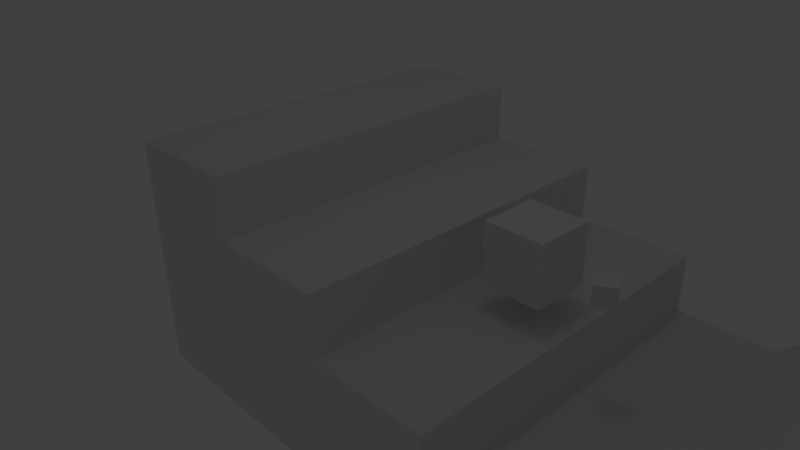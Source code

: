 # Source: stairs_webcam.blend  (saved by Blender 2.53.1; exported with 4.5.12 LTS)
import bpy
from mathutils import Matrix  # noqa: F401  (used for matrix-valued properties, if any)

bpy.ops.wm.read_factory_settings(use_empty=True)
scene = bpy.context.scene
scene.name = 'Scene'

# ---- collections
col_collection_1 = bpy.data.collections.new('Collection 1'); scene.collection.children.link(col_collection_1)

# ---- materials (node trees are filled in below, after node groups)
mat_material = bpy.data.materials.new('Material')
mat_material.alpha_threshold = 0.0
mat_material.use_transparent_shadow = False
mat_material.preview_render_type = 'CUBE'
mat_material.roughness = 0.5
mat_material.line_color = (0.0, 0.0, 0.0, 1.0)
mat_material_001 = bpy.data.materials.new('Material.001')
mat_material_001.alpha_threshold = 0.0
mat_material_001.use_transparent_shadow = False
mat_material_001.preview_render_type = 'CUBE'
mat_material_001.roughness = 0.5
mat_material_001.line_color = (0.0, 0.0, 0.0, 1.0)

# ---- material node trees

# ---- world
world_world = bpy.data.worlds.new('World'); scene.world = world_world
world_world.color = (0.05088, 0.05088, 0.05088)
world_world.use_sun_shadow = False
world_world.sun_shadow_jitter_overblur = 0.0
world_world.cycles.sampling_method = 'MANUAL'
world_world.cycles.sample_map_resolution = 256

# ---- cameras
cam_camera = bpy.data.cameras.new('Camera')
cam_camera.clip_end = 100.0
cam_camera.lens = 35.0
cam_camera.ortho_scale = 7.314
cam_camera.dof.focus_distance = 0.0
cam_camera.dof.aperture_fstop = 128.0

# ---- lights
light_lamp = bpy.data.lights.new('Lamp', 'POINT')
light_lamp.transmission_factor = 0.0
light_lamp.cutoff_distance = 30.0
light_lamp.energy = 100.0
light_lamp.shadow_buffer_clip_start = 1.001
light_lamp.shadow_soft_size = 1.0
light_lamp.shadow_maximum_resolution = 0.006
light_lamp.use_absolute_resolution = True
light_lamp.cycles.use_multiple_importance_sampling = False

# ---- meshes
me_cube_003 = bpy.data.meshes.new('Cube.003')
me_cube_003.from_pydata([(5.388, 1.0, -0.1759), (5.388, -1.0, -0.1759), (3.388, -1.0, -0.1759), (3.388, 1.0, -0.1759), (5.388, 1.0, 1.824), (5.388, -1.0, 1.824), (3.388, -1.0, 1.824), (3.388, 1.0, 1.824), (4.388, -1.0, -0.1759), (5.388, -5.96e-08, -0.1759), (4.388, 1.0, -0.1759), (3.388, 2.98e-07, -0.1759), (5.388, -5.364e-07, 1.824), (4.388, -1.0, 1.824), (3.388, 1.788e-07, 1.824), (4.388, 1.0, 1.824), (5.388, -1.0, 0.8241), (5.388, 1.0, 0.8241), (3.388, -1.0, 0.8241), (3.388, 1.0, 0.8241), (4.388, 1.192e-07, -0.1759), (4.388, -1.788e-07, 1.824), (5.388, -2.98e-07, 0.8241), (4.388, -1.0, 0.8241), (3.388, 2.384e-07, 0.8241), (4.388, 1.0, 0.8241), (4.888, -1.0, -0.1759), (3.888, -1.0, -0.1759), (5.388, 0.5, -0.1759), (5.388, -0.5, -0.1759), (4.888, 1.0, -0.1759), (3.888, 1.0, -0.1759), (3.388, -0.5, -0.1759), (3.388, 0.5, -0.1759), (5.388, 0.5, 1.824), (5.388, -0.5, 1.824), (4.888, -1.0, 1.824), (3.888, -1.0, 1.824), (3.388, -0.5, 1.824), (3.388, 0.5, 1.824), (4.888, 1.0, 1.824), (3.888, 1.0, 1.824), (5.388, -1.0, 0.3241), (5.388, -1.0, 1.324), (5.388, 1.0, 0.3241), (5.388, 1.0, 1.324), (3.388, -1.0, 0.3241), (3.388, -1.0, 1.324), (3.388, 1.0, 0.3241), (3.388, 1.0, 1.324), (4.388, -0.5, -0.1759), (4.888, 2.98e-08, -0.1759), (4.388, 0.5, -0.1759), (3.888, 2.086e-07, -0.1759), (3.888, 0.0, 1.824), (4.388, 0.5, 1.824), (4.888, -3.576e-07, 1.824), (4.388, -0.5, 1.824), (5.388, -4.172e-07, 1.324), (5.388, 0.5, 0.8241), (5.388, -1.788e-07, 0.3241), (5.388, -0.5, 0.8241), (4.388, -1.0, 1.324), (4.888, -1.0, 0.8241), (4.388, -1.0, 0.3241), (3.888, -1.0, 0.8241), (3.388, 2.086e-07, 1.324), (3.388, -0.5, 0.8241), (3.388, 2.682e-07, 0.3241), (3.388, 0.5, 0.8241), (4.388, 1.0, 0.3241), (4.888, 1.0, 0.8241), (4.388, 1.0, 1.324), (3.888, 1.0, 0.8241), (4.888, -0.5, -0.1759), (4.888, 0.5, -0.1759), (3.888, -0.5, -0.1759), (3.888, 0.5, -0.1759), (3.888, 0.5, 1.824), (4.888, 0.5, 1.824), (3.888, -0.5, 1.824), (4.888, -0.5, 1.824), (5.388, 0.5, 1.324), (5.388, 0.5, 0.3241), (5.388, -0.5, 1.324), (5.388, -0.5, 0.3241), (4.888, -1.0, 1.324), (4.888, -1.0, 0.3241), (3.888, -1.0, 1.324), (3.888, -1.0, 0.3241), (3.388, -0.5, 1.324), (3.388, -0.5, 0.3241), (3.388, 0.5, 1.324), (3.388, 0.5, 0.3241), (4.888, 1.0, 0.3241), (4.888, 1.0, 1.324), (3.888, 1.0, 0.3241), (3.888, 1.0, 1.324)], [], [(29, 1, 26, 74), (9, 29, 74, 51), (74, 26, 8, 50), (51, 74, 50, 20), (28, 9, 51, 75), (0, 28, 75, 30), (75, 51, 20, 52), (30, 75, 52, 10), (50, 8, 27, 76), (20, 50, 76, 53), (76, 27, 2, 32), (53, 76, 32, 11), (52, 20, 53, 77), (10, 52, 77, 31), (77, 53, 11, 33), (31, 77, 33, 3), (41, 7, 39, 78), (15, 41, 78, 55), (78, 39, 14, 54), (55, 78, 54, 21), (40, 15, 55, 79), (4, 40, 79, 34), (79, 55, 21, 56), (34, 79, 56, 12), (54, 14, 38, 80), (21, 54, 80, 57), (80, 38, 6, 37), (57, 80, 37, 13), (56, 21, 57, 81), (12, 56, 81, 35), (81, 57, 13, 36), (35, 81, 36, 5), (45, 4, 34, 82), (17, 45, 82, 59), (82, 34, 12, 58), (59, 82, 58, 22), (44, 17, 59, 83), (0, 44, 83, 28), (83, 59, 22, 60), (28, 83, 60, 9), (58, 12, 35, 84), (22, 58, 84, 61), (84, 35, 5, 43), (61, 84, 43, 16), (60, 22, 61, 85), (9, 60, 85, 29), (85, 61, 16, 42), (29, 85, 42, 1), (43, 5, 36, 86), (16, 43, 86, 63), (86, 36, 13, 62), (63, 86, 62, 23), (42, 16, 63, 87), (1, 42, 87, 26), (87, 63, 23, 64), (26, 87, 64, 8), (62, 13, 37, 88), (23, 62, 88, 65), (88, 37, 6, 47), (65, 88, 47, 18), (64, 23, 65, 89), (8, 64, 89, 27), (89, 65, 18, 46), (27, 89, 46, 2), (47, 6, 38, 90), (18, 47, 90, 67), (90, 38, 14, 66), (67, 90, 66, 24), (46, 18, 67, 91), (2, 46, 91, 32), (91, 67, 24, 68), (32, 91, 68, 11), (66, 14, 39, 92), (24, 66, 92, 69), (92, 39, 7, 49), (69, 92, 49, 19), (68, 24, 69, 93), (11, 68, 93, 33), (93, 69, 19, 48), (33, 93, 48, 3), (44, 0, 30, 94), (17, 44, 94, 71), (94, 30, 10, 70), (71, 94, 70, 25), (45, 17, 71, 95), (4, 45, 95, 40), (95, 71, 25, 72), (40, 95, 72, 15), (70, 10, 31, 96), (25, 70, 96, 73), (96, 31, 3, 48), (73, 96, 48, 19), (72, 25, 73, 97), (15, 72, 97, 41), (97, 73, 19, 49), (41, 97, 49, 7)])
me_cube_003.use_remesh_preserve_volume = False
me_cube_003.use_remesh_preserve_attributes = False
me_cube_003.use_mirror_vertex_groups = False
me_cube_003.update()
me_cube_002 = bpy.data.meshes.new('Cube.002')
me_cube_002.from_pydata([(-4.606, 7.527, -6.037), (-4.606, -7.527, -6.037), (-6.022, -7.527, -4.625), (-6.022, 7.527, -4.625), (6.022, 7.527, 4.625), (6.022, -7.527, 4.625), (4.606, -7.527, 6.037), (4.606, 7.527, 6.037)], [], [(4, 0, 7), (0, 3, 7), (2, 6, 7), (2, 7, 3), (1, 5, 6), (1, 6, 2), (0, 4, 1), (4, 5, 1), (4, 7, 6), (4, 6, 5), (0, 1, 2), (0, 2, 3)])
me_cube_002.use_remesh_preserve_volume = False
me_cube_002.use_remesh_preserve_attributes = False
me_cube_002.use_mirror_vertex_groups = False
me_cube_002.update()
me_cube = bpy.data.meshes.new('Cube')
me_cube.from_pydata([(-0.1276, -0.4763, -0.3487), (0.4763, -0.1276, -0.3487), (0.4763, -0.1276, 0.3487), (-0.1276, -0.4763, 0.3487), (-0.4763, 0.1276, -0.3487), (0.1276, 0.4763, -0.3487), (0.1276, 0.4763, 0.3487), (-0.4763, 0.1276, 0.3487)], [], [(4, 0, 3), (4, 3, 7), (2, 6, 7), (2, 7, 3), (1, 5, 2), (5, 6, 2), (0, 4, 1), (4, 5, 1), (4, 7, 6), (4, 6, 5), (0, 1, 2), (0, 2, 3)])
_uv = me_cube.uv_layers.new(name='UVTex')
_uv.uv.foreach_set('vector', [0.0, 0.0, 1.0, 0.0, 1.0, 1.0, 0.0, 0.0, 1.0, 1.0, 0.0, 1.0, 0.0, 0.0, 1.0, 0.0, 1.0, 1.0, 0.0, 0.0, 1.0, 1.0, 0.0, 1.0, 0.0, 0.0, 1.0, 0.0, 0.0, 1.0, 1.0, 0.0, 1.0, 1.0, 0.0, 1.0, 0.0, 0.0, 1.0, 0.0, 0.0, 1.0, 1.0, 0.0, 1.0, 1.0, 0.0, 1.0, 0.0, 0.0, 1.0, 0.0, 1.0, 1.0, 0.0, 0.0, 1.0, 1.0, 0.0, 1.0, 0.0, 0.0, 1.0, 0.0, 1.0, 1.0, 0.0, 0.0, 1.0, 1.0, 0.0, 1.0])
me_cube.materials.append(mat_material)
me_cube.use_remesh_preserve_volume = False
me_cube.use_remesh_preserve_attributes = False
me_cube.use_mirror_vertex_groups = False
me_cube.update()
me_cube_007 = bpy.data.meshes.new('Cube.007')
me_cube_007.from_pydata([(2.0, 6.033, -1.0), (2.0, -6.033, -1.0), (-2.0, -6.033, -1.0), (-2.0, 6.033, -1.0), (2.0, 6.033, 1.0), (2.0, -6.033, 1.0), (-2.0, -6.033, 1.0), (-2.0, 6.033, 1.0)], [], [(4, 0, 3), (4, 3, 7), (2, 6, 7), (2, 7, 3), (1, 5, 2), (5, 6, 2), (0, 4, 1), (4, 5, 1), (4, 7, 5), (7, 6, 5), (0, 1, 2), (0, 2, 3)])
_uv = me_cube_007.uv_layers.new(name='UVTex')
_uv.uv.foreach_set('vector', [1.0, 0.6781, 0.9731, 0.3016, 0.8318, 0.7011, 1.0, 0.6781, 0.8318, 0.7011, 0.8436, 1.0, 0.1441, 0.5021, 0.1158, 0.8071, 0.8436, 1.0, 0.1441, 0.5021, 0.8436, 1.0, 0.8318, 0.7011, 0.04742, 0.0, 0.0, 0.3829, 0.1441, 0.5021, 0.0, 0.3829, 0.1158, 0.8071, 0.1441, 0.5021, 0.9731, 0.3016, 1.0, 0.6781, 0.04742, 0.0, 1.0, 0.6781, 0.0, 0.3829, 0.04742, 0.0, 1.0, 0.6781, 0.8436, 1.0, 0.0, 0.3829, 0.8436, 1.0, 0.1158, 0.8071, 0.0, 0.3829, 0.9731, 0.3016, 0.04742, 0.0, 0.1441, 0.5021, 0.9731, 0.3016, 0.1441, 0.5021, 0.8318, 0.7011])
me_cube_007.materials.append(mat_material_001)
me_cube_007.use_remesh_preserve_volume = False
me_cube_007.use_remesh_preserve_attributes = False
me_cube_007.use_mirror_vertex_groups = False
me_cube_007.update()
me_cube_006 = bpy.data.meshes.new('Cube.006')
me_cube_006.from_pydata([(2.0, 6.033, -2.0), (2.0, -6.033, -2.0), (-2.0, -6.033, -2.0), (-2.0, 6.033, -2.0), (2.0, 6.033, 2.0), (2.0, -6.033, 2.0), (-2.0, -6.033, 2.0), (-2.0, 6.033, 2.0)], [], [(4, 0, 3), (4, 3, 7), (2, 6, 7), (2, 7, 3), (1, 5, 2), (5, 6, 2), (0, 4, 1), (4, 5, 1), (4, 7, 5), (7, 6, 5), (0, 1, 2), (0, 2, 3)])
_uv = me_cube_006.uv_layers.new(name='UVTex')
_uv.uv.foreach_set('vector', [1.0, 0.6781, 0.9731, 0.3016, 0.8318, 0.7011, 1.0, 0.6781, 0.8318, 0.7011, 0.8436, 1.0, 0.1441, 0.5021, 0.1158, 0.8071, 0.8436, 1.0, 0.1441, 0.5021, 0.8436, 1.0, 0.8318, 0.7011, 0.04742, 0.0, 0.0, 0.3829, 0.1441, 0.5021, 0.0, 0.3829, 0.1158, 0.8071, 0.1441, 0.5021, 0.9731, 0.3016, 1.0, 0.6781, 0.04742, 0.0, 1.0, 0.6781, 0.0, 0.3829, 0.04742, 0.0, 1.0, 0.6781, 0.8436, 1.0, 0.0, 0.3829, 0.8436, 1.0, 0.1158, 0.8071, 0.0, 0.3829, 0.9731, 0.3016, 0.04742, 0.0, 0.1441, 0.5021, 0.9731, 0.3016, 0.1441, 0.5021, 0.8318, 0.7011])
me_cube_006.materials.append(mat_material_001)
me_cube_006.use_remesh_preserve_volume = False
me_cube_006.use_remesh_preserve_attributes = False
me_cube_006.use_mirror_vertex_groups = False
me_cube_006.update()
me_cube_000 = bpy.data.meshes.new('Cube.000')
me_cube_000.from_pydata([(2.0, 6.033, -4.0), (2.0, -6.033, -4.0), (-2.0, -6.033, -4.0), (-2.0, 6.033, -4.0), (2.0, 6.033, 4.0), (2.0, -6.033, 4.0), (-2.0, -6.033, 4.0), (-2.0, 6.033, 4.0)], [], [(4, 0, 3), (4, 3, 7), (2, 6, 7), (2, 7, 3), (1, 5, 2), (5, 6, 2), (0, 4, 1), (4, 5, 1), (4, 7, 5), (7, 6, 5), (0, 1, 2), (0, 2, 3)])
_uv = me_cube_000.uv_layers.new(name='UVTex')
_uv.uv.foreach_set('vector', [1.0, 0.9414, 0.9743, 0.3901, 0.7824, 0.4843, 1.0, 0.9414, 0.7824, 0.4843, 0.784, 1.0, 0.1002, 0.1569, 0.0, 0.7834, 0.784, 1.0, 0.1002, 0.1569, 0.784, 1.0, 0.7824, 0.4843, 0.2769, 0.0, 0.1942, 0.6776, 0.1002, 0.1569, 0.1942, 0.6776, 0.0, 0.7834, 0.1002, 0.1569, 0.9743, 0.3901, 1.0, 0.9414, 0.2769, 0.0, 1.0, 0.9414, 0.1942, 0.6776, 0.2769, 0.0, 1.0, 0.9414, 0.784, 1.0, 0.1942, 0.6776, 0.784, 1.0, 0.0, 0.7834, 0.1942, 0.6776, 0.9743, 0.3901, 0.2769, 0.0, 0.1002, 0.1569, 0.9743, 0.3901, 0.1002, 0.1569, 0.7824, 0.4843])
me_cube_000.materials.append(mat_material_001)
me_cube_000.use_remesh_preserve_volume = False
me_cube_000.use_remesh_preserve_attributes = False
me_cube_000.use_mirror_vertex_groups = False
me_cube_000.update()
me_cube_001 = bpy.data.meshes.new('Cube.001')
me_cube_001.from_pydata([(2.0, 6.033, -3.0), (2.0, -6.033, -3.0), (-2.0, -6.033, -3.0), (-2.0, 6.033, -3.0), (2.0, 6.033, 3.0), (2.0, -6.033, 3.0), (-2.0, -6.033, 3.0), (-2.0, 6.033, 3.0)], [], [(4, 0, 3), (4, 3, 7), (2, 6, 7), (2, 7, 3), (1, 5, 2), (5, 6, 2), (0, 4, 1), (4, 5, 1), (4, 7, 5), (7, 6, 5), (0, 1, 2), (0, 2, 3)])
_uv = me_cube_001.uv_layers.new(name='UVTex')
_uv.uv.foreach_set('vector', [1.0, 0.6781, 0.9731, 0.3016, 0.8318, 0.7011, 1.0, 0.6781, 0.8318, 0.7011, 0.8436, 1.0, 0.1441, 0.5021, 0.1158, 0.8071, 0.8436, 1.0, 0.1441, 0.5021, 0.8436, 1.0, 0.8318, 0.7011, 0.04742, 0.0, 0.0, 0.3829, 0.1441, 0.5021, 0.0, 0.3829, 0.1158, 0.8071, 0.1441, 0.5021, 0.9731, 0.3016, 1.0, 0.6781, 0.04742, 0.0, 1.0, 0.6781, 0.0, 0.3829, 0.04742, 0.0, 1.0, 0.6781, 0.8436, 1.0, 0.0, 0.3829, 0.8436, 1.0, 0.1158, 0.8071, 0.0, 0.3829, 0.9731, 0.3016, 0.04742, 0.0, 0.1441, 0.5021, 0.9731, 0.3016, 0.1441, 0.5021, 0.8318, 0.7011])
me_cube_001.materials.append(mat_material_001)
me_cube_001.use_remesh_preserve_volume = False
me_cube_001.use_remesh_preserve_attributes = False
me_cube_001.use_mirror_vertex_groups = False
me_cube_001.update()

# ---- objects
ob_cube_006 = bpy.data.objects.new('Cube.006', me_cube_003)
ob_cube_005 = bpy.data.objects.new('Cube.005', me_cube_002)
ob_cube_004 = bpy.data.objects.new('Cube.004', me_cube)
ob_cube_003 = bpy.data.objects.new('Cube.003', me_cube_007)
ob_cube_002 = bpy.data.objects.new('Cube.002', me_cube_006)
ob_cube_001 = bpy.data.objects.new('Cube.001', me_cube_000)
ob_cube = bpy.data.objects.new('Cube', me_cube_001)
ob_lamp = bpy.data.objects.new('Lamp', light_lamp)
ob_camera = bpy.data.objects.new('Camera', cam_camera)

# ---- transforms, parenting, visibility, modifiers, constraints
ob_cube_006.location = (0.0, 0.0, 0.0)
ob_cube_006.empty_display_type = 'ARROWS'
ob_cube_006.lineart.crease_threshold = 0.0
ob_cube_005.location = (11.77, 0.1649, -2.539)
ob_cube_005.empty_display_type = 'ARROWS'
ob_cube_005.lineart.crease_threshold = 0.0
ob_cube_004.location = (6.73, -0.007096, 0.5933)
ob_cube_004.empty_display_type = 'ARROWS'
ob_cube_004.lineart.crease_threshold = 0.0
ob_cube_003.location = (8.0, 0.0, -4.0)
ob_cube_003.rotation_euler = (-4.768e-07, -3.142, 3.142)
ob_cube_003.empty_display_type = 'ARROWS'
ob_cube_003.lineart.crease_threshold = 0.0
ob_cube_002.location = (4.0, 0.0, -3.0)
ob_cube_002.rotation_euler = (-3.142, -2.849e-14, 3.142)
ob_cube_002.empty_display_type = 'ARROWS'
ob_cube_002.lineart.crease_threshold = 0.0
ob_cube_001.location = (-4.0, 0.0, -1.0)
ob_cube_001.empty_display_type = 'ARROWS'
ob_cube_001.lineart.crease_threshold = 0.0
ob_cube.location = (0.0, 0.0, -2.0)
ob_cube.rotation_euler = (3.142, 3.142, -0.0)
ob_cube.empty_display_type = 'ARROWS'
ob_cube.lineart.crease_threshold = 0.0
ob_lamp.location = (3.892, -0.5093, 14.95)
ob_lamp.rotation_euler = (0.6503, 0.05522, 1.866)
ob_lamp.lock_rotations_4d = False
ob_lamp.empty_display_type = 'ARROWS'
ob_lamp.color = (0.0, 0.0, 0.0, 0.0)
ob_lamp.lineart.crease_threshold = 0.0
ob_camera.location = (15.74, -15.68, 11.2)
ob_camera.rotation_euler = (1.109, 0.01082, 0.8149)
ob_camera.lock_rotations_4d = False
ob_camera.empty_display_type = 'ARROWS'
ob_camera.color = (0.0, 0.0, 0.0, 0.0)
ob_camera.display_type = 'WIRE'
ob_camera.lineart.crease_threshold = 0.0

# ---- collection membership
col_collection_1.objects.link(ob_cube_006)
col_collection_1.objects.link(ob_cube_005)
col_collection_1.objects.link(ob_cube_004)
col_collection_1.objects.link(ob_cube_003)
col_collection_1.objects.link(ob_cube_002)
col_collection_1.objects.link(ob_cube_001)
col_collection_1.objects.link(ob_cube)
col_collection_1.objects.link(ob_lamp)
col_collection_1.objects.link(ob_camera)

# ---- scene / render settings (as saved in the file)
scene.camera = ob_camera
scene.frame_start = 1; scene.frame_end = 250; scene.frame_set(1)
scene.render.engine = 'BLENDER_EEVEE_NEXT'
scene.render.image_settings.color_mode = 'RGB'
scene.render.image_settings.compression = 90
scene.render.resolution_percentage = 50
scene.render.dither_intensity = 0.0
scene.render.bake_margin = 2
scene.render.bake_bias = 0.0
scene.cycles.use_denoising = False
scene.cycles.samples = 10
scene.cycles.sampling_pattern = 'TABULATED_SOBOL'
scene.cycles.light_sampling_threshold = 0.0
scene.cycles.use_adaptive_sampling = False
scene.cycles.use_light_tree = False
scene.cycles.blur_glossy = 0.0
scene.cycles.volume_bounces = 1
scene.cycles.pixel_filter_type = 'GAUSSIAN'
scene.cycles.sample_clamp_indirect = 0.0
scene.view_settings.view_transform = 'Standard'
bpy.context.view_layer.update()
